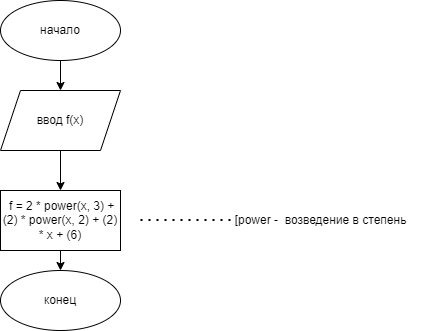

The diagram above was exported from draw.io. Its source (the exported page's mxGraphModel, read from the mxfile embedded in the PNG):
<mxGraphModel dx="827" dy="452" grid="1" gridSize="10" guides="1" tooltips="1" connect="1" arrows="1" fold="1" page="1" pageScale="1" pageWidth="827" pageHeight="1169" math="0" shadow="0">
  <root>
    <mxCell id="0" />
    <mxCell id="1" parent="0" />
    <mxCell id="a2gXI_fhgJCdBI3Q9Xz8-3" style="edgeStyle=orthogonalEdgeStyle;rounded=0;orthogonalLoop=1;jettySize=auto;html=1;exitX=0.5;exitY=1;exitDx=0;exitDy=0;entryX=0.5;entryY=0;entryDx=0;entryDy=0;" edge="1" parent="1" source="a2gXI_fhgJCdBI3Q9Xz8-1" target="a2gXI_fhgJCdBI3Q9Xz8-2">
      <mxGeometry relative="1" as="geometry" />
    </mxCell>
    <mxCell id="a2gXI_fhgJCdBI3Q9Xz8-1" value="начало" style="ellipse;whiteSpace=wrap;html=1;" vertex="1" parent="1">
      <mxGeometry x="250" y="20" width="120" height="60" as="geometry" />
    </mxCell>
    <mxCell id="a2gXI_fhgJCdBI3Q9Xz8-5" style="edgeStyle=orthogonalEdgeStyle;rounded=0;orthogonalLoop=1;jettySize=auto;html=1;exitX=0.5;exitY=1;exitDx=0;exitDy=0;" edge="1" parent="1" source="a2gXI_fhgJCdBI3Q9Xz8-2" target="a2gXI_fhgJCdBI3Q9Xz8-4">
      <mxGeometry relative="1" as="geometry" />
    </mxCell>
    <mxCell id="a2gXI_fhgJCdBI3Q9Xz8-2" value="ввод f(x)" style="shape=parallelogram;perimeter=parallelogramPerimeter;whiteSpace=wrap;html=1;fixedSize=1;" vertex="1" parent="1">
      <mxGeometry x="250" y="110" width="120" height="60" as="geometry" />
    </mxCell>
    <mxCell id="a2gXI_fhgJCdBI3Q9Xz8-7" style="edgeStyle=orthogonalEdgeStyle;rounded=0;orthogonalLoop=1;jettySize=auto;html=1;exitX=0.5;exitY=1;exitDx=0;exitDy=0;entryX=0.5;entryY=0;entryDx=0;entryDy=0;" edge="1" parent="1" source="a2gXI_fhgJCdBI3Q9Xz8-4" target="a2gXI_fhgJCdBI3Q9Xz8-6">
      <mxGeometry relative="1" as="geometry" />
    </mxCell>
    <mxCell id="a2gXI_fhgJCdBI3Q9Xz8-4" value="&amp;nbsp;f = 2 * power(x, 3) + (2) * power(x, 2) + (2) * x + (6)" style="rounded=0;whiteSpace=wrap;html=1;" vertex="1" parent="1">
      <mxGeometry x="250" y="210" width="120" height="60" as="geometry" />
    </mxCell>
    <mxCell id="a2gXI_fhgJCdBI3Q9Xz8-6" value="конец" style="ellipse;whiteSpace=wrap;html=1;" vertex="1" parent="1">
      <mxGeometry x="250" y="290" width="120" height="60" as="geometry" />
    </mxCell>
    <mxCell id="a2gXI_fhgJCdBI3Q9Xz8-9" value="" style="endArrow=none;dashed=1;html=1;dashPattern=1 3;strokeWidth=2;rounded=0;" edge="1" parent="1">
      <mxGeometry width="50" height="50" relative="1" as="geometry">
        <mxPoint x="390" y="239.5" as="sourcePoint" />
        <mxPoint x="480" y="239.5" as="targetPoint" />
      </mxGeometry>
    </mxCell>
    <mxCell id="a2gXI_fhgJCdBI3Q9Xz8-11" value="[power -&amp;nbsp; возведение в степень" style="text;html=1;align=center;verticalAlign=middle;resizable=0;points=[];autosize=1;strokeColor=none;fillColor=none;" vertex="1" parent="1">
      <mxGeometry x="470" y="225" width="200" height="30" as="geometry" />
    </mxCell>
  </root>
</mxGraphModel>